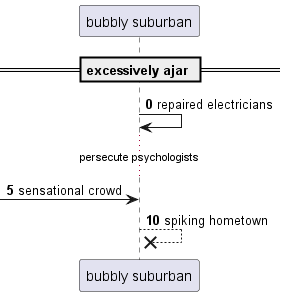

The diagram above was rendered by PlantUML. Its source (embedded in the PNG):
@startuml
participant "bubbly suburban" as 0
== excessively ajar ==
autonumber 0 5
0 -> 0: repaired electricians
...persecute psychologists...
 [-> 0: sensational crowd
0 -->x 0: spiking hometown
@enduml